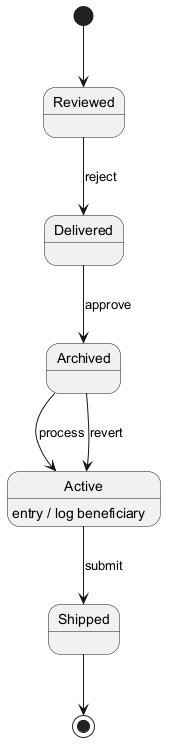

The diagram above was rendered by PlantUML. Its source (embedded in the PNG):
@startuml
skinparam backgroundColor #FFFFFF
skinparam classBackgroundColor #F1F8E9
skinparam classBorderColor #33691E
[*] --> Reviewed
Reviewed --> Delivered : reject
Delivered --> Archived : approve
Archived --> Active : process
Active --> Shipped : submit
Active : entry / log beneficiary
Archived --> Active : revert
Shipped --> [*]
@enduml